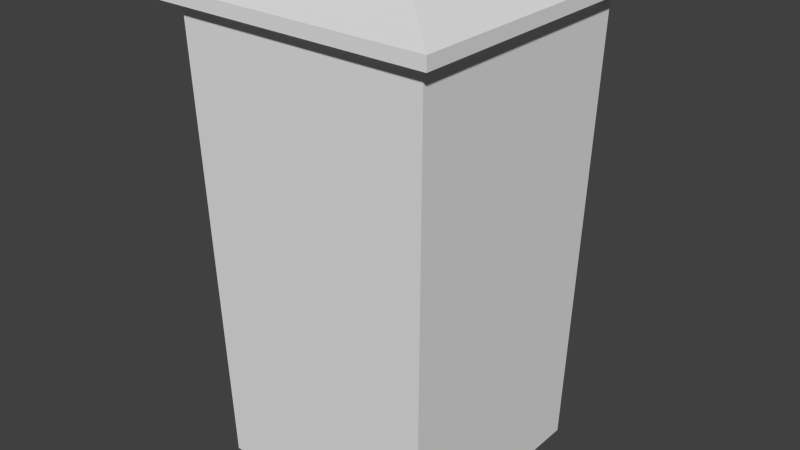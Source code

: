 # Source: Trash_Can.blend  (saved by Blender 2.72.0; exported with 4.5.12 LTS)
import bpy
from mathutils import Matrix  # noqa: F401  (used for matrix-valued properties, if any)

bpy.ops.wm.read_factory_settings(use_empty=True)
scene = bpy.context.scene
scene.name = 'Scene'

# ---- collections
col_collection_1 = bpy.data.collections.new('Collection 1'); scene.collection.children.link(col_collection_1)

# ---- world
world_world = bpy.data.worlds.new('World'); scene.world = world_world
world_world.color = (0.05088, 0.05088, 0.05088)
world_world.use_sun_shadow = False
world_world.sun_shadow_jitter_overblur = 0.0
world_world.cycles.sampling_method = 'MANUAL'
world_world.cycles.sample_map_resolution = 256

# ---- meshes
me_cube = bpy.data.meshes.new('Cube')
me_cube.from_pydata([(0.375, 1.357e-06, -0.375), (0.375, -1.357e-06, 0.375), (-0.375, -1.357e-06, 0.375), (-0.375, 1.357e-06, -0.375), (0.4125, 1.5, -0.4125), (0.4125, 1.5, 0.4125), (-0.4125, 1.5, 0.4125), (-0.4125, 1.5, -0.4125), (0.2063, 1.594, -0.2062), (0.2062, 1.594, 0.2063), (-0.2063, 1.594, 0.2063), (-0.2062, 1.594, -0.2062), (0.4538, 1.498, -0.4537), (0.4537, 1.498, 0.4538), (-0.4538, 1.498, 0.4538), (-0.4537, 1.498, -0.4537), (0.4538, 1.539, -0.4537), (0.4537, 1.539, 0.4538), (-0.4538, 1.539, 0.4538), (-0.4537, 1.539, -0.4537)], [], [(4, 5, 1, 0), (5, 6, 2, 1), (6, 7, 3, 2), (7, 4, 0, 3), (0, 1, 2, 3), (8, 9, 17, 16), (11, 10, 9, 8), (9, 10, 18, 17), (10, 11, 19, 18), (11, 8, 16, 19), (12, 15, 19, 16), (15, 14, 18, 19), (14, 13, 17, 18), (13, 12, 16, 17), (4, 7, 15, 12), (7, 6, 14, 15), (6, 5, 13, 14), (5, 4, 12, 13)])
_uv = me_cube.uv_layers.new(name='UVMap')
_uv.uv.foreach_set('vector', [0.5485, 0.07973, 0.6578, 0.07973, 0.6528, 0.2949, 0.5534, 0.2949, 0.5485, 0.2949, 0.4391, 0.2949, 0.4441, 0.07973, 0.5435, 0.07973, 0.8459, 1.285, 0.1541, 1.285, 0.1855, 0.02711, 0.8145, 0.02711, 0.4391, 0.2949, 0.3298, 0.2949, 0.3348, 0.07973, 0.4342, 0.07973, 0.5703, 0.4025, 0.5703, 0.2949, 0.6697, 0.2949, 0.6697, 0.4025, 0.4173, 0.3304, 0.3626, 0.3304, 0.3298, 0.2949, 0.4501, 0.2949, 0.4173, 0.3896, 0.3626, 0.3896, 0.3626, 0.3304, 0.4173, 0.3304, 0.3626, 0.3304, 0.3626, 0.3896, 0.3298, 0.4251, 0.3298, 0.2949, 0.3626, 0.3896, 0.4173, 0.3896, 0.4501, 0.4251, 0.3298, 0.4251, 0.4173, 0.3896, 0.4173, 0.3304, 0.4501, 0.2949, 0.4501, 0.4251, 0.6697, 0.4251, 0.6697, 0.2949, 0.6752, 0.2949, 0.6752, 0.4251, 0.6633, 0.07973, 0.6633, 0.2099, 0.6578, 0.2099, 0.6578, 0.07973, 0.6687, 0.07973, 0.6687, 0.2099, 0.6633, 0.2099, 0.6633, 0.07973, 0.6687, 0.2099, 0.6687, 0.07973, 0.6742, 0.07973, 0.6742, 0.2099, 0.4555, 0.4192, 0.5649, 0.4192, 0.5703, 0.4251, 0.4501, 0.4251, 0.5649, 0.4192, 0.5649, 0.3009, 0.5703, 0.2949, 0.5703, 0.4251, 0.5649, 0.3009, 0.4555, 0.3009, 0.4501, 0.2949, 0.5703, 0.2949, 0.4555, 0.3009, 0.4555, 0.4192, 0.4501, 0.4251, 0.4501, 0.2949])
me_cube.use_remesh_preserve_volume = False
me_cube.use_remesh_preserve_attributes = False
me_cube.use_mirror_vertex_groups = False
me_cube.update()

# ---- objects
ob_trash_can = bpy.data.objects.new('Trash Can', me_cube)

# ---- transforms, parenting, visibility, modifiers, constraints
ob_trash_can.location = (0.0, 0.0, 0.0)
ob_trash_can.rotation_euler = (1.571, -0.0, -3.142)
ob_trash_can.lineart.crease_threshold = 0.0

# ---- collection membership
col_collection_1.objects.link(ob_trash_can)

# ---- scene / render settings (as saved in the file)
scene.frame_start = 1; scene.frame_end = 250; scene.frame_set(3)
scene.render.engine = 'BLENDER_EEVEE_NEXT'
scene.render.resolution_percentage = 50
scene.render.dither_intensity = 0.0
scene.cycles.use_denoising = False
scene.cycles.samples = 10
scene.cycles.sampling_pattern = 'TABULATED_SOBOL'
scene.cycles.light_sampling_threshold = 0.0
scene.cycles.use_adaptive_sampling = False
scene.cycles.use_light_tree = False
scene.cycles.blur_glossy = 0.0
scene.cycles.pixel_filter_type = 'GAUSSIAN'
scene.cycles.sample_clamp_indirect = 0.0
scene.view_settings.view_transform = 'Standard'
bpy.context.view_layer.update()

# ---- added for rendering (the .blend has no active camera and no usable light): camera, sun
cam_auto = bpy.data.cameras.new('AutoCamera')
cam_auto.lens = 50.0
cam_auto.sensor_width = 36.0
cam_auto.clip_end = 1000.0
ob_auto_camera = bpy.data.objects.new('AutoCamera', cam_auto)
scene.collection.objects.link(ob_auto_camera)
ob_auto_camera.location = (1.89326, -2.2719, 2.31148)
ob_auto_camera.rotation_euler = (1.09748, -7.21219e-08, 0.694738)
scene.camera = ob_auto_camera
light_auto_sun = bpy.data.lights.new('AutoSun', 'SUN')
light_auto_sun.energy = 3.0
light_auto_sun.angle = 0.0523599
ob_auto_sun = bpy.data.objects.new('AutoSun', light_auto_sun)
scene.collection.objects.link(ob_auto_sun)
ob_auto_sun.rotation_euler = (0.872665, 0.174533, 0.523599)
bpy.context.view_layer.update()
